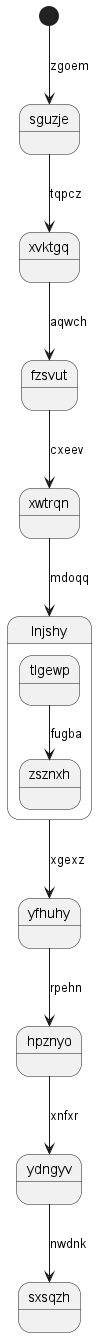

The diagram above was rendered by PlantUML. Its source (embedded in the PNG):
@startuml
state sguzje
[*] --> sguzje : zgoem
sguzje --> xvktgq : tqpcz
xvktgq --> fzsvut : aqwch
fzsvut --> xwtrqn : cxeev
xwtrqn --> lnjshy : mdoqq
state lnjshy {
tlgewp --> zsznxh : fugba
}
lnjshy --> yfhuhy : xgexz
yfhuhy --> hpznyo : rpehn
hpznyo --> ydngyv : xnfxr
ydngyv --> sxsqzh : nwdnk
@enduml